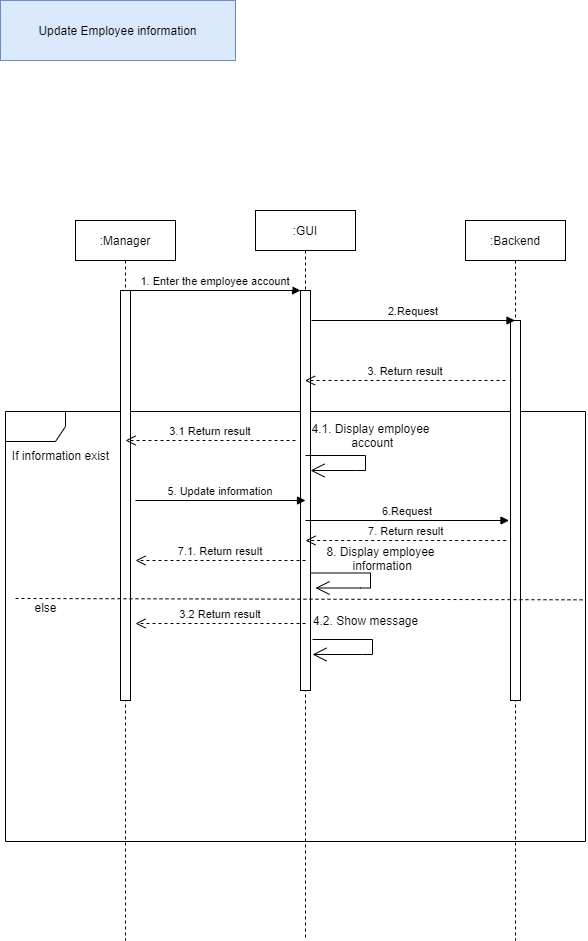

The diagram above was exported from draw.io. Its source (the exported page's mxGraphModel, read from the mxfile embedded in the PNG):
<mxGraphModel dx="1038" dy="528" grid="1" gridSize="10" guides="1" tooltips="1" connect="1" arrows="1" fold="1" page="1" pageScale="1" pageWidth="850" pageHeight="1100" math="0" shadow="0">
  <root>
    <mxCell id="0" />
    <mxCell id="1" parent="0" />
    <mxCell id="2HQYygVJZ1h6OBpWXIKo-6" value="&lt;span style=&quot;color: rgba(0 , 0 , 0 , 0) ; font-family: monospace ; font-size: 0px&quot;&gt;%3CmxGraphModel%3E%3Croot%3E%3CmxCell%20id%3D%220%22%2F%3E%3CmxCell%20id%3D%221%22%20parent%3D%220%22%2F%3E%3CmxCell%20id%3D%222%22%20value%3D%221.%20Enter%20the%20employee%20account%22%20style%3D%22verticalAlign%3Dbottom%3BendArrow%3Dblock%3BentryX%3D0%3BentryY%3D0%3Bshadow%3D0%3BstrokeWidth%3D1%3B%22%20edge%3D%221%22%20parent%3D%221%22%3E%3CmxGeometry%20relative%3D%221%22%20as%3D%22geometry%22%3E%3CmxPoint%20x%3D%22205%22%20y%3D%22310.0000000000008%22%20as%3D%22sourcePoint%22%2F%3E%3CmxPoint%20x%3D%22375%22%20y%3D%22310.0000000000008%22%20as%3D%22targetPoint%22%2F%3E%3C%2FmxGeometry%3E%3C%2FmxCell%3E%3C%2Froot%3E%3C%2FmxGraphModel%3E&lt;/span&gt;" style="shape=umlFrame;whiteSpace=wrap;html=1;" parent="1" vertex="1">
      <mxGeometry x="80" y="431" width="580" height="430" as="geometry" />
    </mxCell>
    <mxCell id="2HQYygVJZ1h6OBpWXIKo-7" value=":Manager" style="shape=umlLifeline;perimeter=lifelinePerimeter;container=1;collapsible=0;recursiveResize=0;rounded=0;shadow=0;strokeWidth=1;size=40;" parent="1" vertex="1">
      <mxGeometry x="150" y="240" width="100" height="720" as="geometry" />
    </mxCell>
    <mxCell id="2HQYygVJZ1h6OBpWXIKo-8" value="" style="points=[];perimeter=orthogonalPerimeter;rounded=0;shadow=0;strokeWidth=1;" parent="2HQYygVJZ1h6OBpWXIKo-7" vertex="1">
      <mxGeometry x="45" y="70" width="10" height="410" as="geometry" />
    </mxCell>
    <mxCell id="2HQYygVJZ1h6OBpWXIKo-11" value=":GUI" style="shape=umlLifeline;perimeter=lifelinePerimeter;container=1;collapsible=0;recursiveResize=0;rounded=0;shadow=0;strokeWidth=1;" parent="1" vertex="1">
      <mxGeometry x="330" y="230" width="100" height="730" as="geometry" />
    </mxCell>
    <mxCell id="2HQYygVJZ1h6OBpWXIKo-12" value="" style="points=[];perimeter=orthogonalPerimeter;rounded=0;shadow=0;strokeWidth=1;" parent="2HQYygVJZ1h6OBpWXIKo-11" vertex="1">
      <mxGeometry x="45" y="80" width="10" height="400" as="geometry" />
    </mxCell>
    <mxCell id="2HQYygVJZ1h6OBpWXIKo-45" value="" style="endArrow=open;endFill=1;endSize=12;html=1;rounded=0;" parent="2HQYygVJZ1h6OBpWXIKo-11" edge="1">
      <mxGeometry width="160" relative="1" as="geometry">
        <mxPoint x="55" y="362.5" as="sourcePoint" />
        <mxPoint x="60" y="377.5" as="targetPoint" />
        <Array as="points">
          <mxPoint x="115" y="362.5" />
          <mxPoint x="115" y="377.5" />
          <mxPoint x="105" y="377.5" />
        </Array>
      </mxGeometry>
    </mxCell>
    <mxCell id="2HQYygVJZ1h6OBpWXIKo-14" value="1. Enter the employee account" style="verticalAlign=bottom;endArrow=block;entryX=0;entryY=0;shadow=0;strokeWidth=1;" parent="1" source="2HQYygVJZ1h6OBpWXIKo-8" target="2HQYygVJZ1h6OBpWXIKo-12" edge="1">
      <mxGeometry relative="1" as="geometry">
        <mxPoint x="305" y="320" as="sourcePoint" />
      </mxGeometry>
    </mxCell>
    <mxCell id="2HQYygVJZ1h6OBpWXIKo-17" value=":Backend" style="shape=umlLifeline;perimeter=lifelinePerimeter;container=1;collapsible=0;recursiveResize=0;rounded=0;shadow=0;strokeWidth=1;" parent="1" vertex="1">
      <mxGeometry x="540" y="240" width="100" height="720" as="geometry" />
    </mxCell>
    <mxCell id="2HQYygVJZ1h6OBpWXIKo-18" value="" style="points=[];perimeter=orthogonalPerimeter;rounded=0;shadow=0;strokeWidth=1;" parent="2HQYygVJZ1h6OBpWXIKo-17" vertex="1">
      <mxGeometry x="45" y="100" width="10" height="380" as="geometry" />
    </mxCell>
    <mxCell id="2HQYygVJZ1h6OBpWXIKo-19" value="2.Request" style="verticalAlign=bottom;endArrow=block;shadow=0;strokeWidth=1;" parent="1" target="2HQYygVJZ1h6OBpWXIKo-17" edge="1">
      <mxGeometry relative="1" as="geometry">
        <mxPoint x="386" y="340" as="sourcePoint" />
        <mxPoint x="556" y="340.0000000000001" as="targetPoint" />
      </mxGeometry>
    </mxCell>
    <mxCell id="2HQYygVJZ1h6OBpWXIKo-20" value="3. Return result" style="verticalAlign=bottom;endArrow=open;dashed=1;endSize=8;shadow=0;strokeWidth=1;" parent="1" target="2HQYygVJZ1h6OBpWXIKo-11" edge="1">
      <mxGeometry relative="1" as="geometry">
        <mxPoint x="420" y="400" as="targetPoint" />
        <mxPoint x="580" y="400" as="sourcePoint" />
      </mxGeometry>
    </mxCell>
    <mxCell id="2HQYygVJZ1h6OBpWXIKo-22" value="If information&amp;nbsp;exist" style="text;html=1;align=center;verticalAlign=middle;resizable=0;points=[];autosize=1;strokeColor=none;fillColor=none;" parent="1" vertex="1">
      <mxGeometry x="80" y="465" width="110" height="20" as="geometry" />
    </mxCell>
    <mxCell id="2HQYygVJZ1h6OBpWXIKo-23" value="3.1 Return result" style="verticalAlign=bottom;endArrow=open;dashed=1;endSize=8;shadow=0;strokeWidth=1;" parent="1" edge="1">
      <mxGeometry relative="1" as="geometry">
        <mxPoint x="200" y="460" as="targetPoint" />
        <mxPoint x="370" y="460" as="sourcePoint" />
      </mxGeometry>
    </mxCell>
    <mxCell id="2HQYygVJZ1h6OBpWXIKo-24" value="" style="endArrow=open;endFill=1;endSize=12;html=1;rounded=0;" parent="1" target="2HQYygVJZ1h6OBpWXIKo-12" edge="1">
      <mxGeometry width="160" relative="1" as="geometry">
        <mxPoint x="380" y="475" as="sourcePoint" />
        <mxPoint x="550" y="475" as="targetPoint" />
        <Array as="points">
          <mxPoint x="440" y="475" />
          <mxPoint x="440" y="490" />
          <mxPoint x="430" y="490" />
        </Array>
      </mxGeometry>
    </mxCell>
    <mxCell id="2HQYygVJZ1h6OBpWXIKo-25" value="" style="endArrow=open;endFill=1;endSize=12;html=1;rounded=0;" parent="1" edge="1">
      <mxGeometry width="160" relative="1" as="geometry">
        <mxPoint x="387" y="659" as="sourcePoint" />
        <mxPoint x="387" y="674" as="targetPoint" />
        <Array as="points">
          <mxPoint x="447" y="659" />
          <mxPoint x="447" y="674" />
          <mxPoint x="437" y="674" />
        </Array>
      </mxGeometry>
    </mxCell>
    <mxCell id="2HQYygVJZ1h6OBpWXIKo-26" value="4.1. Display employee&lt;br&gt;&amp;nbsp;account" style="text;html=1;align=center;verticalAlign=middle;resizable=0;points=[];autosize=1;strokeColor=none;fillColor=none;" parent="1" vertex="1">
      <mxGeometry x="380" y="440" width="130" height="30" as="geometry" />
    </mxCell>
    <mxCell id="2HQYygVJZ1h6OBpWXIKo-27" value="4.2. Show message" style="text;html=1;align=center;verticalAlign=middle;resizable=0;points=[];autosize=1;strokeColor=none;fillColor=none;" parent="1" vertex="1">
      <mxGeometry x="380" y="630" width="120" height="20" as="geometry" />
    </mxCell>
    <mxCell id="2HQYygVJZ1h6OBpWXIKo-29" value="else" style="text;html=1;align=center;verticalAlign=middle;resizable=0;points=[];autosize=1;strokeColor=none;fillColor=none;" parent="1" vertex="1">
      <mxGeometry x="100" y="617" width="40" height="20" as="geometry" />
    </mxCell>
    <mxCell id="2HQYygVJZ1h6OBpWXIKo-30" value="3.2 Return result" style="verticalAlign=bottom;endArrow=open;dashed=1;endSize=8;shadow=0;strokeWidth=1;" parent="1" edge="1">
      <mxGeometry relative="1" as="geometry">
        <mxPoint x="210" y="643" as="targetPoint" />
        <mxPoint x="380" y="643" as="sourcePoint" />
      </mxGeometry>
    </mxCell>
    <mxCell id="2HQYygVJZ1h6OBpWXIKo-31" value="Update Employee information" style="rounded=0;whiteSpace=wrap;html=1;fillColor=#dae8fc;strokeColor=#6c8ebf;" parent="1" vertex="1">
      <mxGeometry x="75" y="20" width="235" height="60" as="geometry" />
    </mxCell>
    <mxCell id="2HQYygVJZ1h6OBpWXIKo-38" value="" style="endArrow=none;dashed=1;html=1;rounded=0;entryX=1.001;entryY=0.438;entryDx=0;entryDy=0;entryPerimeter=0;" parent="1" target="2HQYygVJZ1h6OBpWXIKo-6" edge="1">
      <mxGeometry width="50" height="50" relative="1" as="geometry">
        <mxPoint x="90" y="618" as="sourcePoint" />
        <mxPoint x="140" y="560" as="targetPoint" />
      </mxGeometry>
    </mxCell>
    <mxCell id="2HQYygVJZ1h6OBpWXIKo-39" value="5. Update information" style="verticalAlign=bottom;endArrow=block;entryX=0;entryY=0;shadow=0;strokeWidth=1;" parent="1" edge="1">
      <mxGeometry relative="1" as="geometry">
        <mxPoint x="210" y="520.0000000000008" as="sourcePoint" />
        <mxPoint x="380" y="520.0000000000008" as="targetPoint" />
      </mxGeometry>
    </mxCell>
    <mxCell id="2HQYygVJZ1h6OBpWXIKo-40" value="6.Request" style="verticalAlign=bottom;endArrow=block;shadow=0;strokeWidth=1;" parent="1" edge="1">
      <mxGeometry relative="1" as="geometry">
        <mxPoint x="380" y="540" as="sourcePoint" />
        <mxPoint x="583.5" y="540" as="targetPoint" />
      </mxGeometry>
    </mxCell>
    <mxCell id="2HQYygVJZ1h6OBpWXIKo-43" value="7. Return result" style="verticalAlign=bottom;endArrow=open;dashed=1;endSize=8;shadow=0;strokeWidth=1;" parent="1" edge="1">
      <mxGeometry relative="1" as="geometry">
        <mxPoint x="380.00352941176465" y="560" as="targetPoint" />
        <mxPoint x="580.68" y="560" as="sourcePoint" />
      </mxGeometry>
    </mxCell>
    <mxCell id="2HQYygVJZ1h6OBpWXIKo-44" value="7.1. Return result" style="verticalAlign=bottom;endArrow=open;dashed=1;endSize=8;shadow=0;strokeWidth=1;" parent="1" edge="1">
      <mxGeometry relative="1" as="geometry">
        <mxPoint x="210" y="580" as="targetPoint" />
        <mxPoint x="380" y="580" as="sourcePoint" />
      </mxGeometry>
    </mxCell>
    <mxCell id="2HQYygVJZ1h6OBpWXIKo-46" value="8. Display employee&lt;br&gt;&amp;nbsp;information" style="text;html=1;align=center;verticalAlign=middle;resizable=0;points=[];autosize=1;strokeColor=none;fillColor=none;" parent="1" vertex="1">
      <mxGeometry x="395" y="563" width="120" height="30" as="geometry" />
    </mxCell>
  </root>
</mxGraphModel>